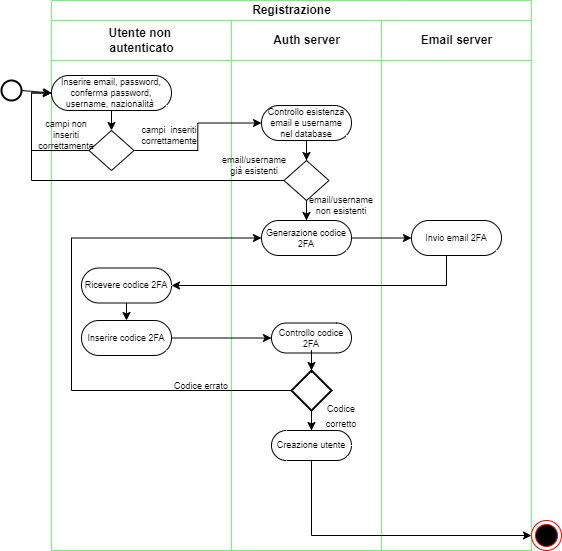

The diagram above was exported from draw.io. Its source (the exported page's mxGraphModel, read from the mxfile embedded in the PNG):
<mxGraphModel dx="538" dy="893" grid="1" gridSize="10" guides="1" tooltips="1" connect="1" arrows="1" fold="1" page="1" pageScale="1" pageWidth="827" pageHeight="1169" math="0" shadow="0">
  <root>
    <mxCell id="0" />
    <mxCell id="1" parent="0" />
    <mxCell id="6gw1IXwgYy7nNN362ylF-1" value="Registrazione" style="swimlane;childLayout=stackLayout;resizeParent=1;resizeParentMax=0;startSize=20;html=1;fontSize=12;strokeColor=#66FF66;" parent="1" vertex="1">
      <mxGeometry x="200" y="80" width="480" height="550" as="geometry" />
    </mxCell>
    <mxCell id="6gw1IXwgYy7nNN362ylF-2" value="Utente non&amp;nbsp;&lt;br&gt;autenticato" style="swimlane;startSize=40;html=1;strokeColor=#66FF66;" parent="6gw1IXwgYy7nNN362ylF-1" vertex="1">
      <mxGeometry y="20" width="180" height="530" as="geometry">
        <mxRectangle y="20" width="50" height="460" as="alternateBounds" />
      </mxGeometry>
    </mxCell>
    <mxCell id="6gw1IXwgYy7nNN362ylF-6" value="Inserire email, password, conferma password, username, nazionalità&amp;nbsp;" style="html=1;dashed=0;whiteSpace=wrap;shape=mxgraph.dfd.start;fontSize=9;" parent="6gw1IXwgYy7nNN362ylF-2" vertex="1">
      <mxGeometry y="55" width="120" height="35" as="geometry" />
    </mxCell>
    <mxCell id="YRHnOe5KS2llptInIP-u-3" value="" style="rhombus;whiteSpace=wrap;html=1;" parent="6gw1IXwgYy7nNN362ylF-2" vertex="1">
      <mxGeometry x="37.5" y="110" width="45" height="40" as="geometry" />
    </mxCell>
    <mxCell id="YRHnOe5KS2llptInIP-u-4" style="edgeStyle=orthogonalEdgeStyle;rounded=0;orthogonalLoop=1;jettySize=auto;html=1;entryX=0;entryY=0.5;entryDx=0;entryDy=0;entryPerimeter=0;exitX=0;exitY=0.5;exitDx=0;exitDy=0;" parent="6gw1IXwgYy7nNN362ylF-2" source="YRHnOe5KS2llptInIP-u-3" target="6gw1IXwgYy7nNN362ylF-6" edge="1">
      <mxGeometry relative="1" as="geometry">
        <Array as="points">
          <mxPoint x="-20" y="130" />
          <mxPoint x="-20" y="73" />
        </Array>
      </mxGeometry>
    </mxCell>
    <mxCell id="YRHnOe5KS2llptInIP-u-6" value="" style="endArrow=classic;html=1;rounded=0;exitX=0.5;exitY=0.5;exitDx=0;exitDy=17.5;exitPerimeter=0;entryX=0.5;entryY=0;entryDx=0;entryDy=0;" parent="6gw1IXwgYy7nNN362ylF-2" source="6gw1IXwgYy7nNN362ylF-6" target="YRHnOe5KS2llptInIP-u-3" edge="1">
      <mxGeometry width="50" height="50" relative="1" as="geometry">
        <mxPoint x="90" y="360" as="sourcePoint" />
        <mxPoint x="140" y="310" as="targetPoint" />
      </mxGeometry>
    </mxCell>
    <mxCell id="YRHnOe5KS2llptInIP-u-11" value="campi&amp;nbsp; inseriti correttamente" style="text;html=1;strokeColor=none;fillColor=none;align=center;verticalAlign=middle;whiteSpace=wrap;rounded=0;fontSize=9;" parent="6gw1IXwgYy7nNN362ylF-2" vertex="1">
      <mxGeometry x="82.5" y="100" width="70" height="30" as="geometry" />
    </mxCell>
    <mxCell id="YRHnOe5KS2llptInIP-u-5" value="campi non inseriti correttamente" style="text;html=1;strokeColor=none;fillColor=none;align=center;verticalAlign=middle;whiteSpace=wrap;rounded=0;fontSize=9;" parent="6gw1IXwgYy7nNN362ylF-2" vertex="1">
      <mxGeometry x="-20" y="100" width="70" height="30" as="geometry" />
    </mxCell>
    <mxCell id="YRHnOe5KS2llptInIP-u-22" value="Ricevere codice 2FA" style="html=1;dashed=0;whiteSpace=wrap;shape=mxgraph.dfd.start;fontSize=9;" parent="6gw1IXwgYy7nNN362ylF-2" vertex="1">
      <mxGeometry x="30" y="247.5" width="90" height="35" as="geometry" />
    </mxCell>
    <mxCell id="YRHnOe5KS2llptInIP-u-23" value="Inserire codice 2FA" style="html=1;dashed=0;whiteSpace=wrap;shape=mxgraph.dfd.start;fontSize=9;" parent="6gw1IXwgYy7nNN362ylF-2" vertex="1">
      <mxGeometry x="30" y="300" width="90" height="35" as="geometry" />
    </mxCell>
    <mxCell id="YRHnOe5KS2llptInIP-u-26" value="" style="endArrow=classic;html=1;rounded=0;exitX=0.5;exitY=0.5;exitDx=0;exitDy=17.5;exitPerimeter=0;entryX=0.5;entryY=0.5;entryDx=0;entryDy=-17.5;entryPerimeter=0;" parent="6gw1IXwgYy7nNN362ylF-2" source="YRHnOe5KS2llptInIP-u-22" target="YRHnOe5KS2llptInIP-u-23" edge="1">
      <mxGeometry width="50" height="50" relative="1" as="geometry">
        <mxPoint x="190" y="360" as="sourcePoint" />
        <mxPoint x="240" y="310" as="targetPoint" />
      </mxGeometry>
    </mxCell>
    <mxCell id="YRHnOe5KS2llptInIP-u-32" value="&lt;font style=&quot;font-size: 9px;&quot;&gt;Codice errato&lt;/font&gt;" style="text;html=1;strokeColor=none;fillColor=none;align=center;verticalAlign=middle;whiteSpace=wrap;rounded=0;" parent="6gw1IXwgYy7nNN362ylF-2" vertex="1">
      <mxGeometry x="120" y="350" width="60" height="30" as="geometry" />
    </mxCell>
    <mxCell id="6gw1IXwgYy7nNN362ylF-3" value="Auth server" style="swimlane;startSize=40;html=1;strokeColor=#66FF66;" parent="6gw1IXwgYy7nNN362ylF-1" vertex="1">
      <mxGeometry x="180" y="20" width="150" height="530" as="geometry" />
    </mxCell>
    <mxCell id="6gw1IXwgYy7nNN362ylF-42" style="edgeStyle=orthogonalEdgeStyle;rounded=0;orthogonalLoop=1;jettySize=auto;html=1;entryX=0;entryY=0.5;entryDx=0;entryDy=0;entryPerimeter=0;" parent="6gw1IXwgYy7nNN362ylF-3" edge="1">
      <mxGeometry relative="1" as="geometry">
        <mxPoint x="20" y="265" as="targetPoint" />
        <Array as="points">
          <mxPoint x="-110" y="410" />
          <mxPoint x="-110" y="265" />
        </Array>
      </mxGeometry>
    </mxCell>
    <mxCell id="YRHnOe5KS2llptInIP-u-13" style="edgeStyle=orthogonalEdgeStyle;rounded=0;orthogonalLoop=1;jettySize=auto;html=1;entryX=0.5;entryY=0;entryDx=0;entryDy=0;" parent="6gw1IXwgYy7nNN362ylF-3" source="YRHnOe5KS2llptInIP-u-8" target="YRHnOe5KS2llptInIP-u-12" edge="1">
      <mxGeometry relative="1" as="geometry" />
    </mxCell>
    <mxCell id="YRHnOe5KS2llptInIP-u-8" value="Controllo esistenza email e username&lt;br&gt;nel database" style="html=1;dashed=0;whiteSpace=wrap;shape=mxgraph.dfd.start;fontSize=9;" parent="6gw1IXwgYy7nNN362ylF-3" vertex="1">
      <mxGeometry x="30" y="85" width="90" height="35" as="geometry" />
    </mxCell>
    <mxCell id="YRHnOe5KS2llptInIP-u-12" value="" style="rhombus;whiteSpace=wrap;html=1;" parent="6gw1IXwgYy7nNN362ylF-3" vertex="1">
      <mxGeometry x="52.5" y="140" width="45" height="40" as="geometry" />
    </mxCell>
    <mxCell id="YRHnOe5KS2llptInIP-u-15" value="email/username già esistenti" style="text;html=1;strokeColor=none;fillColor=none;align=center;verticalAlign=middle;whiteSpace=wrap;rounded=0;fontSize=9;" parent="6gw1IXwgYy7nNN362ylF-3" vertex="1">
      <mxGeometry x="-7.5" y="130" width="60" height="30" as="geometry" />
    </mxCell>
    <mxCell id="YRHnOe5KS2llptInIP-u-18" value="Generazione codice 2FA" style="html=1;dashed=0;whiteSpace=wrap;shape=mxgraph.dfd.start;fontSize=9;" parent="6gw1IXwgYy7nNN362ylF-3" vertex="1">
      <mxGeometry x="30" y="200" width="90" height="35" as="geometry" />
    </mxCell>
    <mxCell id="YRHnOe5KS2llptInIP-u-19" style="edgeStyle=orthogonalEdgeStyle;rounded=0;orthogonalLoop=1;jettySize=auto;html=1;entryX=0.5;entryY=0.5;entryDx=0;entryDy=-17.5;entryPerimeter=0;" parent="6gw1IXwgYy7nNN362ylF-3" source="YRHnOe5KS2llptInIP-u-12" target="YRHnOe5KS2llptInIP-u-18" edge="1">
      <mxGeometry relative="1" as="geometry" />
    </mxCell>
    <mxCell id="YRHnOe5KS2llptInIP-u-21" value="email/username non esistenti" style="text;html=1;strokeColor=none;fillColor=none;align=center;verticalAlign=middle;whiteSpace=wrap;rounded=0;fontSize=9;" parent="6gw1IXwgYy7nNN362ylF-3" vertex="1">
      <mxGeometry x="80" y="170" width="60" height="30" as="geometry" />
    </mxCell>
    <mxCell id="YRHnOe5KS2llptInIP-u-27" value="Controllo codice 2FA" style="html=1;dashed=0;whiteSpace=wrap;shape=mxgraph.dfd.start;fontSize=9;" parent="6gw1IXwgYy7nNN362ylF-3" vertex="1">
      <mxGeometry x="40" y="302.5" width="80" height="30" as="geometry" />
    </mxCell>
    <mxCell id="YRHnOe5KS2llptInIP-u-34" value="" style="edgeStyle=orthogonalEdgeStyle;rounded=0;orthogonalLoop=1;jettySize=auto;html=1;" parent="6gw1IXwgYy7nNN362ylF-3" source="YRHnOe5KS2llptInIP-u-28" target="YRHnOe5KS2llptInIP-u-33" edge="1">
      <mxGeometry relative="1" as="geometry" />
    </mxCell>
    <mxCell id="YRHnOe5KS2llptInIP-u-28" value="" style="strokeWidth=2;html=1;shape=mxgraph.flowchart.decision;whiteSpace=wrap;" parent="6gw1IXwgYy7nNN362ylF-3" vertex="1">
      <mxGeometry x="60" y="350" width="40" height="40" as="geometry" />
    </mxCell>
    <mxCell id="YRHnOe5KS2llptInIP-u-29" style="edgeStyle=orthogonalEdgeStyle;rounded=0;orthogonalLoop=1;jettySize=auto;html=1;entryX=0.5;entryY=0;entryDx=0;entryDy=0;entryPerimeter=0;" parent="6gw1IXwgYy7nNN362ylF-3" source="YRHnOe5KS2llptInIP-u-27" target="YRHnOe5KS2llptInIP-u-28" edge="1">
      <mxGeometry relative="1" as="geometry" />
    </mxCell>
    <mxCell id="YRHnOe5KS2llptInIP-u-31" style="edgeStyle=orthogonalEdgeStyle;rounded=0;orthogonalLoop=1;jettySize=auto;html=1;entryX=0;entryY=0.5;entryDx=0;entryDy=0;entryPerimeter=0;" parent="6gw1IXwgYy7nNN362ylF-3" source="YRHnOe5KS2llptInIP-u-28" target="YRHnOe5KS2llptInIP-u-18" edge="1">
      <mxGeometry relative="1" as="geometry">
        <Array as="points">
          <mxPoint x="-160" y="370" />
          <mxPoint x="-160" y="217" />
        </Array>
      </mxGeometry>
    </mxCell>
    <mxCell id="YRHnOe5KS2llptInIP-u-33" value="Creazione utente" style="html=1;dashed=0;whiteSpace=wrap;shape=mxgraph.dfd.start;fontSize=9;" parent="6gw1IXwgYy7nNN362ylF-3" vertex="1">
      <mxGeometry x="40" y="410" width="80" height="30" as="geometry" />
    </mxCell>
    <mxCell id="YRHnOe5KS2llptInIP-u-36" value="&lt;font style=&quot;font-size: 9px;&quot;&gt;Codice corretto&lt;/font&gt;" style="text;html=1;strokeColor=none;fillColor=none;align=center;verticalAlign=middle;whiteSpace=wrap;rounded=0;" parent="6gw1IXwgYy7nNN362ylF-3" vertex="1">
      <mxGeometry x="80" y="380" width="60" height="30" as="geometry" />
    </mxCell>
    <mxCell id="6gw1IXwgYy7nNN362ylF-4" value="Email server" style="swimlane;startSize=40;html=1;strokeColor=#66FF66;" parent="6gw1IXwgYy7nNN362ylF-1" vertex="1">
      <mxGeometry x="330" y="20" width="150" height="530" as="geometry" />
    </mxCell>
    <mxCell id="YRHnOe5KS2llptInIP-u-17" value="Invio email 2FA" style="html=1;dashed=0;whiteSpace=wrap;shape=mxgraph.dfd.start;fontSize=9;" parent="6gw1IXwgYy7nNN362ylF-4" vertex="1">
      <mxGeometry x="30" y="200" width="90" height="35" as="geometry" />
    </mxCell>
    <mxCell id="YRHnOe5KS2llptInIP-u-9" style="edgeStyle=orthogonalEdgeStyle;rounded=0;orthogonalLoop=1;jettySize=auto;html=1;entryX=0;entryY=0.5;entryDx=0;entryDy=0;entryPerimeter=0;" parent="6gw1IXwgYy7nNN362ylF-1" source="YRHnOe5KS2llptInIP-u-3" target="YRHnOe5KS2llptInIP-u-8" edge="1">
      <mxGeometry relative="1" as="geometry" />
    </mxCell>
    <mxCell id="YRHnOe5KS2llptInIP-u-14" style="edgeStyle=orthogonalEdgeStyle;rounded=0;orthogonalLoop=1;jettySize=auto;html=1;entryX=0;entryY=0.5;entryDx=0;entryDy=0;entryPerimeter=0;" parent="6gw1IXwgYy7nNN362ylF-1" source="YRHnOe5KS2llptInIP-u-12" target="6gw1IXwgYy7nNN362ylF-6" edge="1">
      <mxGeometry relative="1" as="geometry" />
    </mxCell>
    <mxCell id="YRHnOe5KS2llptInIP-u-20" style="edgeStyle=orthogonalEdgeStyle;rounded=0;orthogonalLoop=1;jettySize=auto;html=1;entryX=0;entryY=0.5;entryDx=0;entryDy=0;entryPerimeter=0;" parent="6gw1IXwgYy7nNN362ylF-1" source="YRHnOe5KS2llptInIP-u-18" target="YRHnOe5KS2llptInIP-u-17" edge="1">
      <mxGeometry relative="1" as="geometry" />
    </mxCell>
    <mxCell id="YRHnOe5KS2llptInIP-u-25" style="edgeStyle=orthogonalEdgeStyle;rounded=0;orthogonalLoop=1;jettySize=auto;html=1;entryX=1;entryY=0.5;entryDx=0;entryDy=0;entryPerimeter=0;" parent="6gw1IXwgYy7nNN362ylF-1" source="YRHnOe5KS2llptInIP-u-17" target="YRHnOe5KS2llptInIP-u-22" edge="1">
      <mxGeometry relative="1" as="geometry">
        <Array as="points">
          <mxPoint x="395" y="285" />
        </Array>
      </mxGeometry>
    </mxCell>
    <mxCell id="YRHnOe5KS2llptInIP-u-30" style="edgeStyle=orthogonalEdgeStyle;rounded=0;orthogonalLoop=1;jettySize=auto;html=1;entryX=0;entryY=0.5;entryDx=0;entryDy=0;entryPerimeter=0;" parent="6gw1IXwgYy7nNN362ylF-1" source="YRHnOe5KS2llptInIP-u-23" target="YRHnOe5KS2llptInIP-u-27" edge="1">
      <mxGeometry relative="1" as="geometry" />
    </mxCell>
    <mxCell id="6gw1IXwgYy7nNN362ylF-5" value="" style="strokeWidth=2;html=1;shape=mxgraph.flowchart.start_2;whiteSpace=wrap;" parent="1" vertex="1">
      <mxGeometry x="150" y="160" width="20" height="20" as="geometry" />
    </mxCell>
    <mxCell id="6gw1IXwgYy7nNN362ylF-13" value="" style="endArrow=classic;html=1;rounded=0;exitX=1;exitY=0.5;exitDx=0;exitDy=0;exitPerimeter=0;entryX=0;entryY=0.5;entryDx=0;entryDy=0;entryPerimeter=0;" parent="1" source="6gw1IXwgYy7nNN362ylF-5" target="6gw1IXwgYy7nNN362ylF-6" edge="1">
      <mxGeometry width="50" height="50" relative="1" as="geometry">
        <mxPoint x="340" y="330" as="sourcePoint" />
        <mxPoint x="390" y="280" as="targetPoint" />
      </mxGeometry>
    </mxCell>
    <mxCell id="6gw1IXwgYy7nNN362ylF-50" value="" style="ellipse;html=1;shape=endState;fillColor=#000000;strokeColor=#ff0000;" parent="1" vertex="1">
      <mxGeometry x="680" y="600" width="30" height="30" as="geometry" />
    </mxCell>
    <mxCell id="YRHnOe5KS2llptInIP-u-35" style="edgeStyle=orthogonalEdgeStyle;rounded=0;orthogonalLoop=1;jettySize=auto;html=1;exitX=0.5;exitY=0.5;exitDx=0;exitDy=15;exitPerimeter=0;" parent="1" source="YRHnOe5KS2llptInIP-u-33" target="6gw1IXwgYy7nNN362ylF-50" edge="1">
      <mxGeometry relative="1" as="geometry">
        <Array as="points">
          <mxPoint x="460" y="615" />
        </Array>
      </mxGeometry>
    </mxCell>
  </root>
</mxGraphModel>